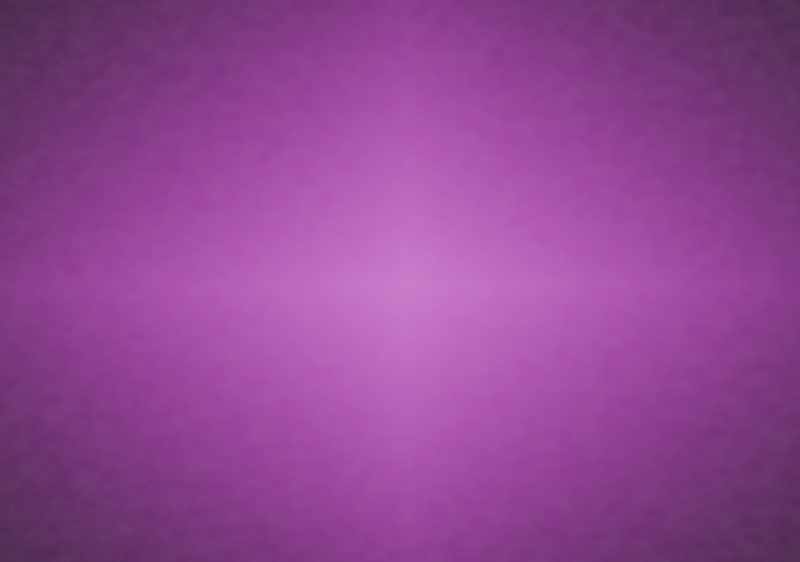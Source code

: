 # Source: fakecamfeed.blend  (saved by Blender 5.0.118; exported with 4.5.12 LTS)
import bpy
from mathutils import Matrix  # noqa: F401  (used for matrix-valued properties, if any)

bpy.ops.wm.read_factory_settings(use_empty=True)
scene = bpy.context.scene
scene.name = 'Scene'

# ---- collections
col_collection = bpy.data.collections.new('Collection'); scene.collection.children.link(col_collection)

# ---- images (referenced by path relative to the original .blend; pixels are not part of the script)
import os
ASSET_DIR = os.environ.get("B2B_ASSET_DIR", "")  # directory of the original .blend (textures are referenced by path, not embedded)
HERE = os.path.dirname(os.path.abspath(__file__))  # packed textures are extracted next to this script under _unpacked/

def load_image(name, relpath, width, height, colorspace="sRGB"):
    """Load a texture the original file referenced (path relative to the .blend, or extracted next to this script)."""
    p = next((c for c in (os.path.join(HERE, relpath), os.path.join(ASSET_DIR, relpath)) if relpath and os.path.exists(c)), "")
    if p:
        img = bpy.data.images.load(p, check_existing=True)
        img.name = name
    else:  # same state as the original file: an image datablock whose file is absent (Cycles renders it pink)
        img = bpy.data.images.new(name, width, height)
        img.source = "FILE"
        img.filepath = "//" + (relpath or name)
    img.colorspace_settings.name = colorspace
    return img
img_fakecamfeed_cortez_png = load_image('fakecamfeed_cortez.png', 'fakecamfeed_cortez.png', 1024, 1024, 'sRGB')

# ---- materials (node trees are filled in below, after node groups)
mat_empty = bpy.data.materials.new('Empty')

# ---- material node trees
mat_empty.use_nodes = True; mat_empty.node_tree.nodes.clear()
_N = mat_empty.node_tree.nodes; _L = mat_empty.node_tree.links
n0 = _N.new('ShaderNodeOutputMaterial'); n0.name = 'Material Output'; n0.location = (321, 122)
n1 = _N.new('ShaderNodeTexImage'); n1.name = 'Image Texture'; n1.location = (-706, 104)
n1.image = img_fakecamfeed_cortez_png
n1.extension = 'CLIP'
n2 = _N.new('ShaderNodeEmission'); n2.name = 'Emission'; n2.location = (-1, 23)
n3 = _N.new('ShaderNodeTexNoise'); n3.name = 'Noise Texture'; n3.location = (-860, 449)
n3.width = 145
n3.inputs[2].default_value = 37.5
n3.inputs[3].default_value = 6.5
n3.inputs[4].default_value = 0.62
n4 = _N.new('ShaderNodeMix'); n4.name = 'Mix'; n4.location = (-317, 231)
n4.data_type = 'RGBA'
n4.blend_type = 'ADD'
n5 = _N.new('ShaderNodeValToRGB'); n5.name = 'Color Ramp'; n5.location = (-665, 396)
while len(n5.color_ramp.elements) > 1: n5.color_ramp.elements.remove(n5.color_ramp.elements[-1])
n5.color_ramp.elements[0].position = 0.0; n5.color_ramp.elements[0].color = (0.006051, 0.006051, 0.006051, 1.0)
_e = n5.color_ramp.elements.new(1.0); _e.color = (1.0, 1.0, 1.0, 1.0)
n6 = _N.new('ShaderNodeVectorMath'); n6.name = 'Vector Math'; n6.location = (-1136, 368)
n7 = _N.new('ShaderNodeValue'); n7.name = 'Value'; n7.location = (-1006, 116)
n7.outputs[0].default_value = 0.0552
_L.new(n4.outputs[2], n2.inputs[0])
_L.new(n3.outputs[1], n5.inputs[0])
_L.new(n5.outputs[0], n4.inputs[7])
_L.new(n1.outputs[0], n4.inputs[6])
_L.new(n4.outputs[2], n0.inputs[0])
_L.new(n7.outputs[0], n4.inputs[0])
n0.is_active_output = True

# ---- world
world_world = bpy.data.worlds.new('World'); scene.world = world_world
world_world.use_nodes = True; world_world.node_tree.nodes.clear()
_N = world_world.node_tree.nodes; _L = world_world.node_tree.links
n0 = _N.new('ShaderNodeOutputWorld'); n0.name = 'World Output'; n0.location = (200, 100)
n1 = _N.new('ShaderNodeBackground'); n1.name = 'Background'; n1.location = (-200, 100)
n1.inputs[0].default_value = (0.05088, 0.05088, 0.05088, 1.0)
_L.new(n1.outputs[0], n0.inputs[0])
n0.is_active_output = True
world_world.color = (0.05088, 0.05088, 0.05088)
world_world.sun_shadow_jitter_overblur = 0.0

# ---- cameras
cam_camera = bpy.data.cameras.new('Camera')
cam_camera.clip_end = 100.0
cam_camera.ortho_scale = 7.314

# ---- lights
light_light = bpy.data.lights.new('Light', 'POINT')
light_light.energy = 1000.0
light_light.shadow_soft_size = 0.1

# ---- meshes
me_empty = bpy.data.meshes.new('Empty')
me_empty.from_pydata([(-2.5, -1.875, 0.0), (2.5, -1.875, 0.0), (-2.5, 1.875, 0.0), (2.5, 1.875, 0.0)], [], [(0, 1, 3, 2)])
_uv = me_empty.uv_layers.new(name='UVMap')
_uv.uv.foreach_set('vector', [0.0, 0.0, 1.0, 0.0, 1.0, 1.0, 0.0, 1.0])
me_empty.materials.append(mat_empty)
me_empty.update()

# ---- objects
ob_light = bpy.data.objects.new('Light', light_light)
ob_camera = bpy.data.objects.new('Camera', cam_camera)
ob_empty_001 = bpy.data.objects.new('Empty.001', me_empty)

# ---- transforms, parenting, visibility, modifiers, constraints
ob_light.location = (4.076, 1.005, 5.904)
ob_light.rotation_euler = (0.6503, 0.05522, 1.866)
ob_light.lock_rotations_4d = False
ob_light.empty_display_type = 'ARROWS'
ob_light.color = (0.0, 0.0, 0.0, 0.0)
ob_light.lineart.crease_threshold = 0.0
ob_camera.location = (-0.5673, 0.6769, 6.287)
ob_camera.lock_rotations_4d = False
ob_camera.empty_display_type = 'ARROWS'
ob_camera.color = (0.0, 0.0, 0.0, 0.0)
ob_camera.display_type = 'WIRE'
ob_camera.lineart.crease_threshold = 0.0
ob_empty_001.location = (-0.5266, 0.643, -0.4762)

# ---- collection membership
col_collection.objects.link(ob_light)
col_collection.objects.link(ob_camera)
col_collection.objects.link(ob_empty_001)

# ---- scene / render settings (as saved in the file)
scene.camera = ob_camera
scene.frame_start = 1; scene.frame_end = 10; scene.frame_set(2)
scene.render.engine = 'BLENDER_EEVEE_NEXT'
scene.render.image_settings.file_format = 'FFMPEG'
scene.render.image_settings.color_mode = 'RGB'
scene.render.resolution_x = 1280
scene.render.resolution_y = 900
scene.render.bake_bias = 0.0
scene.render.bake_samples = 0
scene.cycles.sampling_pattern = 'TABULATED_SOBOL'
scene.eevee.use_volume_custom_range = False
bpy.context.view_layer.update()
